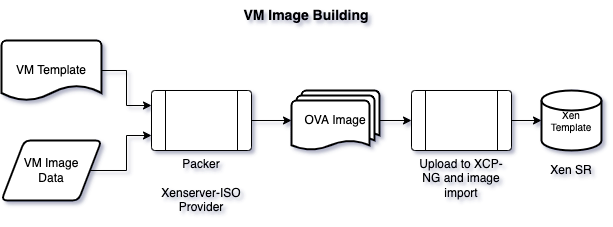

The diagram above was exported from draw.io. Its source (the exported page's mxGraphModel, read from the mxfile embedded in the PNG):
<mxGraphModel dx="1028" dy="722" grid="1" gridSize="10" guides="1" tooltips="1" connect="1" arrows="1" fold="1" page="1" pageScale="1" pageWidth="827" pageHeight="1169" math="0" shadow="0">
  <root>
    <mxCell id="0" />
    <mxCell id="1" parent="0" />
    <mxCell id="6HEE1l00AfBXFwzIr9FF-11" style="edgeStyle=orthogonalEdgeStyle;rounded=0;orthogonalLoop=1;jettySize=auto;html=1;exitX=1;exitY=0.5;exitDx=0;exitDy=0;exitPerimeter=0;entryX=0;entryY=0.5;entryDx=0;entryDy=0;fontSize=10;" parent="1" source="6HEE1l00AfBXFwzIr9FF-1" target="6HEE1l00AfBXFwzIr9FF-5" edge="1">
      <mxGeometry relative="1" as="geometry" />
    </mxCell>
    <mxCell id="6HEE1l00AfBXFwzIr9FF-1" value="OVA Image" style="strokeWidth=2;html=1;shape=mxgraph.flowchart.multi-document;whiteSpace=wrap;" parent="1" vertex="1">
      <mxGeometry x="320" y="115" width="88" height="60" as="geometry" />
    </mxCell>
    <mxCell id="6HEE1l00AfBXFwzIr9FF-2" value="VM Image&lt;br&gt;Data" style="shape=parallelogram;html=1;strokeWidth=2;perimeter=parallelogramPerimeter;whiteSpace=wrap;rounded=1;arcSize=12;size=0.23;" parent="1" vertex="1">
      <mxGeometry x="30" y="165" width="100" height="60" as="geometry" />
    </mxCell>
    <mxCell id="6HEE1l00AfBXFwzIr9FF-10" style="edgeStyle=orthogonalEdgeStyle;rounded=0;orthogonalLoop=1;jettySize=auto;html=1;exitX=1;exitY=0.5;exitDx=0;exitDy=0;entryX=0;entryY=0.5;entryDx=0;entryDy=0;entryPerimeter=0;fontSize=10;" parent="1" source="6HEE1l00AfBXFwzIr9FF-3" target="6HEE1l00AfBXFwzIr9FF-1" edge="1">
      <mxGeometry relative="1" as="geometry" />
    </mxCell>
    <mxCell id="6HEE1l00AfBXFwzIr9FF-3" value="Packer&lt;br&gt;&lt;br&gt;Xenserver-ISO&lt;br&gt;Provider" style="verticalLabelPosition=bottom;verticalAlign=top;html=1;shape=process;whiteSpace=wrap;rounded=1;size=0.14;arcSize=6;" parent="1" vertex="1">
      <mxGeometry x="180" y="115" width="100" height="60" as="geometry" />
    </mxCell>
    <mxCell id="6HEE1l00AfBXFwzIr9FF-4" value="Xen Template" style="strokeWidth=2;html=1;shape=mxgraph.flowchart.database;whiteSpace=wrap;verticalAlign=middle;fontSize=10;" parent="1" vertex="1">
      <mxGeometry x="570" y="115" width="60" height="60" as="geometry" />
    </mxCell>
    <mxCell id="6HEE1l00AfBXFwzIr9FF-12" style="edgeStyle=orthogonalEdgeStyle;rounded=0;orthogonalLoop=1;jettySize=auto;html=1;exitX=1;exitY=0.5;exitDx=0;exitDy=0;entryX=0;entryY=0.5;entryDx=0;entryDy=0;entryPerimeter=0;fontSize=10;" parent="1" source="6HEE1l00AfBXFwzIr9FF-5" target="6HEE1l00AfBXFwzIr9FF-4" edge="1">
      <mxGeometry relative="1" as="geometry" />
    </mxCell>
    <mxCell id="6HEE1l00AfBXFwzIr9FF-5" value="Upload to XCP-NG and image import" style="verticalLabelPosition=bottom;verticalAlign=top;html=1;shape=process;whiteSpace=wrap;rounded=1;size=0.14;arcSize=6;" parent="1" vertex="1">
      <mxGeometry x="440" y="115" width="100" height="60" as="geometry" />
    </mxCell>
    <mxCell id="6HEE1l00AfBXFwzIr9FF-6" value="VM Image Building" style="text;html=1;strokeColor=none;fillColor=none;align=center;verticalAlign=middle;whiteSpace=wrap;rounded=0;fontStyle=1;fontSize=14;" parent="1" vertex="1">
      <mxGeometry x="240" y="25" width="190" height="30" as="geometry" />
    </mxCell>
    <mxCell id="6HEE1l00AfBXFwzIr9FF-8" style="edgeStyle=orthogonalEdgeStyle;rounded=0;orthogonalLoop=1;jettySize=auto;html=1;exitX=1;exitY=0.5;exitDx=0;exitDy=0;exitPerimeter=0;entryX=0;entryY=0.25;entryDx=0;entryDy=0;fontSize=10;" parent="1" source="6HEE1l00AfBXFwzIr9FF-7" target="6HEE1l00AfBXFwzIr9FF-3" edge="1">
      <mxGeometry relative="1" as="geometry" />
    </mxCell>
    <mxCell id="6HEE1l00AfBXFwzIr9FF-7" value="VM Template" style="strokeWidth=2;html=1;shape=mxgraph.flowchart.document2;whiteSpace=wrap;size=0.25;" parent="1" vertex="1">
      <mxGeometry x="30" y="65" width="100" height="60" as="geometry" />
    </mxCell>
    <mxCell id="6HEE1l00AfBXFwzIr9FF-9" style="edgeStyle=orthogonalEdgeStyle;rounded=0;orthogonalLoop=1;jettySize=auto;html=1;exitX=1;exitY=0.5;exitDx=0;exitDy=0;fontSize=10;entryX=0;entryY=0.75;entryDx=0;entryDy=0;" parent="1" source="6HEE1l00AfBXFwzIr9FF-2" target="6HEE1l00AfBXFwzIr9FF-3" edge="1">
      <mxGeometry relative="1" as="geometry" />
    </mxCell>
    <mxCell id="ZnkpWEexqP4zan-5_rtH-1" value="Xen SR" style="text;html=1;strokeColor=none;fillColor=none;align=center;verticalAlign=middle;whiteSpace=wrap;rounded=0;fontSize=12;" vertex="1" parent="1">
      <mxGeometry x="570" y="180" width="60" height="30" as="geometry" />
    </mxCell>
  </root>
</mxGraphModel>